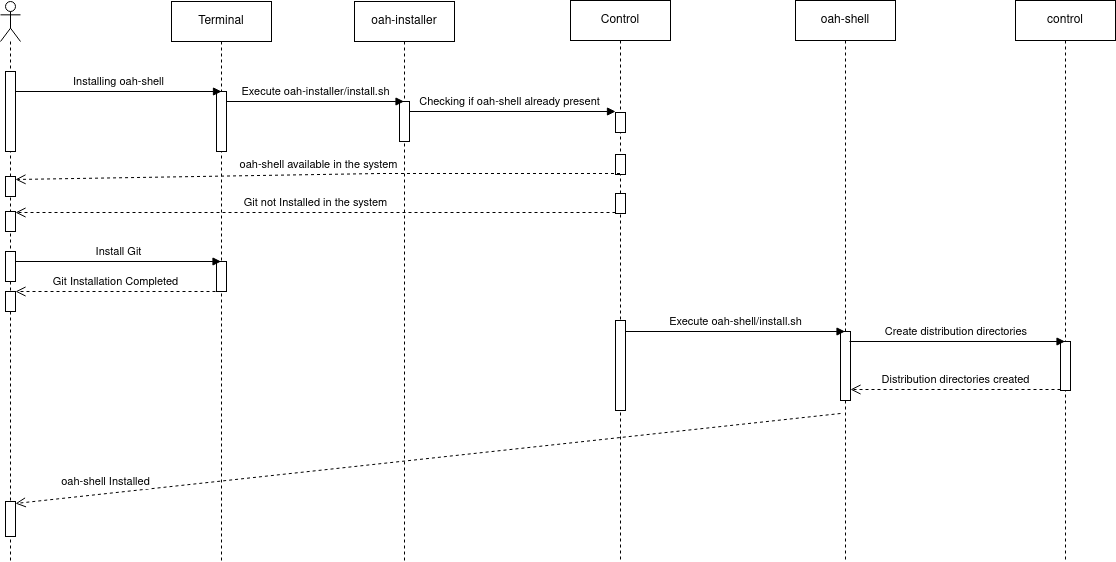

The diagram above was exported from draw.io. Its source (the exported page's mxGraphModel, read from the mxfile embedded in the PNG):
<mxGraphModel dx="994" dy="579" grid="1" gridSize="10" guides="1" tooltips="1" connect="1" arrows="1" fold="1" page="1" pageScale="1" pageWidth="827" pageHeight="1169" math="0" shadow="0">
  <root>
    <mxCell id="0" />
    <mxCell id="1" parent="0" />
    <mxCell id="lURQaK-xTq9mNLs6c61o-7" value="Terminal" style="shape=umlLifeline;perimeter=lifelinePerimeter;whiteSpace=wrap;html=1;container=1;dropTarget=0;collapsible=0;recursiveResize=0;outlineConnect=0;portConstraint=eastwest;newEdgeStyle={&quot;curved&quot;:0,&quot;rounded&quot;:0};" parent="1" vertex="1">
      <mxGeometry x="196" y="40" width="100" height="560" as="geometry" />
    </mxCell>
    <mxCell id="lURQaK-xTq9mNLs6c61o-8" value="" style="html=1;points=[[0,0,0,0,5],[0,1,0,0,-5],[1,0,0,0,5],[1,1,0,0,-5]];perimeter=orthogonalPerimeter;outlineConnect=0;targetShapes=umlLifeline;portConstraint=eastwest;newEdgeStyle={&quot;curved&quot;:0,&quot;rounded&quot;:0};" parent="lURQaK-xTq9mNLs6c61o-7" vertex="1">
      <mxGeometry x="45" y="90" width="10" height="60" as="geometry" />
    </mxCell>
    <mxCell id="lURQaK-xTq9mNLs6c61o-34" value="" style="html=1;points=[[0,0,0,0,5],[0,1,0,0,-5],[1,0,0,0,5],[1,1,0,0,-5]];perimeter=orthogonalPerimeter;outlineConnect=0;targetShapes=umlLifeline;portConstraint=eastwest;newEdgeStyle={&quot;curved&quot;:0,&quot;rounded&quot;:0};" parent="lURQaK-xTq9mNLs6c61o-7" vertex="1">
      <mxGeometry x="45" y="260" width="10" height="30" as="geometry" />
    </mxCell>
    <mxCell id="lURQaK-xTq9mNLs6c61o-9" value="Control" style="shape=umlLifeline;perimeter=lifelinePerimeter;whiteSpace=wrap;html=1;container=1;dropTarget=0;collapsible=0;recursiveResize=0;outlineConnect=0;portConstraint=eastwest;newEdgeStyle={&quot;curved&quot;:0,&quot;rounded&quot;:0};" parent="1" vertex="1">
      <mxGeometry x="595" y="39" width="100" height="561" as="geometry" />
    </mxCell>
    <mxCell id="lURQaK-xTq9mNLs6c61o-10" value="" style="html=1;points=[[0,0,0,0,5],[0,1,0,0,-5],[1,0,0,0,5],[1,1,0,0,-5]];perimeter=orthogonalPerimeter;outlineConnect=0;targetShapes=umlLifeline;portConstraint=eastwest;newEdgeStyle={&quot;curved&quot;:0,&quot;rounded&quot;:0};" parent="lURQaK-xTq9mNLs6c61o-9" vertex="1">
      <mxGeometry x="45" y="112" width="10" height="20" as="geometry" />
    </mxCell>
    <mxCell id="lURQaK-xTq9mNLs6c61o-19" value="" style="html=1;points=[[0,0,0,0,5],[0,1,0,0,-5],[1,0,0,0,5],[1,1,0,0,-5]];perimeter=orthogonalPerimeter;outlineConnect=0;targetShapes=umlLifeline;portConstraint=eastwest;newEdgeStyle={&quot;curved&quot;:0,&quot;rounded&quot;:0};" parent="lURQaK-xTq9mNLs6c61o-9" vertex="1">
      <mxGeometry x="45" y="154" width="10" height="20" as="geometry" />
    </mxCell>
    <mxCell id="lURQaK-xTq9mNLs6c61o-23" value="" style="html=1;points=[[0,0,0,0,5],[0,1,0,0,-5],[1,0,0,0,5],[1,1,0,0,-5]];perimeter=orthogonalPerimeter;outlineConnect=0;targetShapes=umlLifeline;portConstraint=eastwest;newEdgeStyle={&quot;curved&quot;:0,&quot;rounded&quot;:0};" parent="lURQaK-xTq9mNLs6c61o-9" vertex="1">
      <mxGeometry x="45" y="193" width="10" height="20" as="geometry" />
    </mxCell>
    <mxCell id="lURQaK-xTq9mNLs6c61o-31" value="" style="html=1;points=[[0,0,0,0,5],[0,1,0,0,-5],[1,0,0,0,5],[1,1,0,0,-5]];perimeter=orthogonalPerimeter;outlineConnect=0;targetShapes=umlLifeline;portConstraint=eastwest;newEdgeStyle={&quot;curved&quot;:0,&quot;rounded&quot;:0};" parent="lURQaK-xTq9mNLs6c61o-9" vertex="1">
      <mxGeometry x="45" y="320" width="10" height="90" as="geometry" />
    </mxCell>
    <mxCell id="lURQaK-xTq9mNLs6c61o-13" value="" style="shape=umlLifeline;perimeter=lifelinePerimeter;whiteSpace=wrap;html=1;container=1;dropTarget=0;collapsible=0;recursiveResize=0;outlineConnect=0;portConstraint=eastwest;newEdgeStyle={&quot;curved&quot;:0,&quot;rounded&quot;:0};participant=umlActor;" parent="1" vertex="1">
      <mxGeometry x="25" y="40" width="20" height="560" as="geometry" />
    </mxCell>
    <mxCell id="lURQaK-xTq9mNLs6c61o-15" value="" style="html=1;points=[[0,0,0,0,5],[0,1,0,0,-5],[1,0,0,0,5],[1,1,0,0,-5]];perimeter=orthogonalPerimeter;outlineConnect=0;targetShapes=umlLifeline;portConstraint=eastwest;newEdgeStyle={&quot;curved&quot;:0,&quot;rounded&quot;:0};" parent="lURQaK-xTq9mNLs6c61o-13" vertex="1">
      <mxGeometry x="5" y="70" width="10" height="80" as="geometry" />
    </mxCell>
    <mxCell id="lURQaK-xTq9mNLs6c61o-22" value="" style="html=1;points=[[0,0,0,0,5],[0,1,0,0,-5],[1,0,0,0,5],[1,1,0,0,-5]];perimeter=orthogonalPerimeter;outlineConnect=0;targetShapes=umlLifeline;portConstraint=eastwest;newEdgeStyle={&quot;curved&quot;:0,&quot;rounded&quot;:0};" parent="lURQaK-xTq9mNLs6c61o-13" vertex="1">
      <mxGeometry x="5" y="175" width="10" height="20" as="geometry" />
    </mxCell>
    <mxCell id="lURQaK-xTq9mNLs6c61o-25" value="" style="html=1;points=[[0,0,0,0,5],[0,1,0,0,-5],[1,0,0,0,5],[1,1,0,0,-5]];perimeter=orthogonalPerimeter;outlineConnect=0;targetShapes=umlLifeline;portConstraint=eastwest;newEdgeStyle={&quot;curved&quot;:0,&quot;rounded&quot;:0};" parent="lURQaK-xTq9mNLs6c61o-13" vertex="1">
      <mxGeometry x="5" y="210" width="10" height="20" as="geometry" />
    </mxCell>
    <mxCell id="lURQaK-xTq9mNLs6c61o-26" value="" style="html=1;points=[[0,0,0,0,5],[0,1,0,0,-5],[1,0,0,0,5],[1,1,0,0,-5]];perimeter=orthogonalPerimeter;outlineConnect=0;targetShapes=umlLifeline;portConstraint=eastwest;newEdgeStyle={&quot;curved&quot;:0,&quot;rounded&quot;:0};" parent="lURQaK-xTq9mNLs6c61o-13" vertex="1">
      <mxGeometry x="5" y="250" width="10" height="30" as="geometry" />
    </mxCell>
    <mxCell id="lURQaK-xTq9mNLs6c61o-28" value="" style="html=1;points=[[0,0,0,0,5],[0,1,0,0,-5],[1,0,0,0,5],[1,1,0,0,-5]];perimeter=orthogonalPerimeter;outlineConnect=0;targetShapes=umlLifeline;portConstraint=eastwest;newEdgeStyle={&quot;curved&quot;:0,&quot;rounded&quot;:0};" parent="lURQaK-xTq9mNLs6c61o-13" vertex="1">
      <mxGeometry x="5" y="290" width="10" height="20" as="geometry" />
    </mxCell>
    <mxCell id="lURQaK-xTq9mNLs6c61o-33" value="" style="html=1;points=[[0,0,0,0,5],[0,1,0,0,-5],[1,0,0,0,5],[1,1,0,0,-5]];perimeter=orthogonalPerimeter;outlineConnect=0;targetShapes=umlLifeline;portConstraint=eastwest;newEdgeStyle={&quot;curved&quot;:0,&quot;rounded&quot;:0};" parent="lURQaK-xTq9mNLs6c61o-13" vertex="1">
      <mxGeometry x="5" y="500" width="10" height="35" as="geometry" />
    </mxCell>
    <mxCell id="lURQaK-xTq9mNLs6c61o-14" value="Installing oah-shell" style="html=1;verticalAlign=bottom;endArrow=block;curved=0;rounded=0;entryX=0.5;entryY=0;entryDx=0;entryDy=0;entryPerimeter=0;" parent="1" target="lURQaK-xTq9mNLs6c61o-8" edge="1">
      <mxGeometry width="80" relative="1" as="geometry">
        <mxPoint x="40" y="130" as="sourcePoint" />
        <mxPoint x="239.5" y="130" as="targetPoint" />
      </mxGeometry>
    </mxCell>
    <mxCell id="lURQaK-xTq9mNLs6c61o-16" value="Checking if oah-shell already present" style="html=1;verticalAlign=bottom;endArrow=block;curved=0;rounded=0;entryX=0;entryY=0;entryDx=0;entryDy=5;entryPerimeter=0;" parent="1" source="lURQaK-xTq9mNLs6c61o-36" edge="1">
      <mxGeometry x="-0.0034" width="80" relative="1" as="geometry">
        <mxPoint x="446" y="150" as="sourcePoint" />
        <mxPoint x="640" y="150" as="targetPoint" />
        <mxPoint as="offset" />
      </mxGeometry>
    </mxCell>
    <mxCell id="lURQaK-xTq9mNLs6c61o-20" value="oah-shell available in the system" style="html=1;verticalAlign=bottom;endArrow=open;dashed=1;endSize=8;curved=0;rounded=0;" parent="1" edge="1">
      <mxGeometry relative="1" as="geometry">
        <mxPoint x="644.5" y="212" as="sourcePoint" />
        <mxPoint x="40" y="218" as="targetPoint" />
        <Array as="points">
          <mxPoint x="405" y="212" />
        </Array>
      </mxGeometry>
    </mxCell>
    <mxCell id="lURQaK-xTq9mNLs6c61o-24" value="Git not Installed in the system" style="html=1;verticalAlign=bottom;endArrow=open;dashed=1;endSize=8;curved=0;rounded=0;exitX=0;exitY=1;exitDx=0;exitDy=-5;exitPerimeter=0;" parent="1" target="lURQaK-xTq9mNLs6c61o-25" edge="1">
      <mxGeometry x="0.0008" relative="1" as="geometry">
        <mxPoint x="640" y="251" as="sourcePoint" />
        <mxPoint x="40" y="254" as="targetPoint" />
        <mxPoint as="offset" />
      </mxGeometry>
    </mxCell>
    <mxCell id="lURQaK-xTq9mNLs6c61o-27" value="Install Git" style="html=1;verticalAlign=bottom;endArrow=block;curved=0;rounded=0;" parent="1" target="lURQaK-xTq9mNLs6c61o-7" edge="1">
      <mxGeometry width="80" relative="1" as="geometry">
        <mxPoint x="40" y="300" as="sourcePoint" />
        <mxPoint x="120" y="300" as="targetPoint" />
      </mxGeometry>
    </mxCell>
    <mxCell id="lURQaK-xTq9mNLs6c61o-29" value="Git Installation Completed" style="html=1;verticalAlign=bottom;endArrow=open;dashed=1;endSize=8;curved=0;rounded=0;" parent="1" edge="1">
      <mxGeometry relative="1" as="geometry">
        <mxPoint x="240" y="330" as="sourcePoint" />
        <mxPoint x="40" y="330" as="targetPoint" />
        <Array as="points">
          <mxPoint x="150" y="330" />
        </Array>
      </mxGeometry>
    </mxCell>
    <mxCell id="lURQaK-xTq9mNLs6c61o-32" value="oah-shell Installed" style="html=1;verticalAlign=bottom;endArrow=open;dashed=1;endSize=8;curved=0;rounded=0;" parent="1" edge="1">
      <mxGeometry x="0.7812" y="-2" relative="1" as="geometry">
        <mxPoint x="865" y="452" as="sourcePoint" />
        <mxPoint x="40" y="542" as="targetPoint" />
        <mxPoint as="offset" />
      </mxGeometry>
    </mxCell>
    <mxCell id="lURQaK-xTq9mNLs6c61o-36" value="oah-installer" style="shape=umlLifeline;perimeter=lifelinePerimeter;whiteSpace=wrap;html=1;container=1;dropTarget=0;collapsible=0;recursiveResize=0;outlineConnect=0;portConstraint=eastwest;newEdgeStyle={&quot;curved&quot;:0,&quot;rounded&quot;:0};" parent="1" vertex="1">
      <mxGeometry x="379" y="40" width="100" height="560" as="geometry" />
    </mxCell>
    <mxCell id="lURQaK-xTq9mNLs6c61o-39" value="" style="html=1;points=[[0,0,0,0,5],[0,1,0,0,-5],[1,0,0,0,5],[1,1,0,0,-5]];perimeter=orthogonalPerimeter;outlineConnect=0;targetShapes=umlLifeline;portConstraint=eastwest;newEdgeStyle={&quot;curved&quot;:0,&quot;rounded&quot;:0};" parent="lURQaK-xTq9mNLs6c61o-36" vertex="1">
      <mxGeometry x="45" y="100" width="10" height="40" as="geometry" />
    </mxCell>
    <mxCell id="lURQaK-xTq9mNLs6c61o-38" value="Execute oah-installer/install.sh" style="html=1;verticalAlign=bottom;endArrow=block;curved=0;rounded=0;exitX=1;exitY=0;exitDx=0;exitDy=5;exitPerimeter=0;" parent="1" edge="1">
      <mxGeometry width="80" relative="1" as="geometry">
        <mxPoint x="251" y="140" as="sourcePoint" />
        <mxPoint x="428.5" y="140" as="targetPoint" />
      </mxGeometry>
    </mxCell>
    <mxCell id="lURQaK-xTq9mNLs6c61o-42" value="oah-shell" style="shape=umlLifeline;perimeter=lifelinePerimeter;whiteSpace=wrap;html=1;container=1;dropTarget=0;collapsible=0;recursiveResize=0;outlineConnect=0;portConstraint=eastwest;newEdgeStyle={&quot;curved&quot;:0,&quot;rounded&quot;:0};" parent="1" vertex="1">
      <mxGeometry x="820" y="39" width="100" height="561" as="geometry" />
    </mxCell>
    <mxCell id="lURQaK-xTq9mNLs6c61o-44" value="" style="html=1;points=[[0,0,0,0,5],[0,1,0,0,-5],[1,0,0,0,5],[1,1,0,0,-5]];perimeter=orthogonalPerimeter;outlineConnect=0;targetShapes=umlLifeline;portConstraint=eastwest;newEdgeStyle={&quot;curved&quot;:0,&quot;rounded&quot;:0};" parent="lURQaK-xTq9mNLs6c61o-42" vertex="1">
      <mxGeometry x="45" y="331" width="10" height="69" as="geometry" />
    </mxCell>
    <mxCell id="lURQaK-xTq9mNLs6c61o-43" value="control" style="shape=umlLifeline;perimeter=lifelinePerimeter;whiteSpace=wrap;html=1;container=1;dropTarget=0;collapsible=0;recursiveResize=0;outlineConnect=0;portConstraint=eastwest;newEdgeStyle={&quot;curved&quot;:0,&quot;rounded&quot;:0};" parent="1" vertex="1">
      <mxGeometry x="1040" y="39" width="100" height="561" as="geometry" />
    </mxCell>
    <mxCell id="lURQaK-xTq9mNLs6c61o-47" value="" style="html=1;points=[[0,0,0,0,5],[0,1,0,0,-5],[1,0,0,0,5],[1,1,0,0,-5]];perimeter=orthogonalPerimeter;outlineConnect=0;targetShapes=umlLifeline;portConstraint=eastwest;newEdgeStyle={&quot;curved&quot;:0,&quot;rounded&quot;:0};" parent="lURQaK-xTq9mNLs6c61o-43" vertex="1">
      <mxGeometry x="45" y="341" width="10" height="49" as="geometry" />
    </mxCell>
    <mxCell id="lURQaK-xTq9mNLs6c61o-45" value="Execute oah-shell/install.sh" style="html=1;verticalAlign=bottom;endArrow=block;curved=0;rounded=0;" parent="1" target="lURQaK-xTq9mNLs6c61o-42" edge="1">
      <mxGeometry width="80" relative="1" as="geometry">
        <mxPoint x="650" y="370" as="sourcePoint" />
        <mxPoint x="730" y="370" as="targetPoint" />
      </mxGeometry>
    </mxCell>
    <mxCell id="lURQaK-xTq9mNLs6c61o-46" value="Create distribution directories&amp;nbsp;" style="html=1;verticalAlign=bottom;endArrow=block;curved=0;rounded=0;" parent="1" target="lURQaK-xTq9mNLs6c61o-43" edge="1">
      <mxGeometry width="80" relative="1" as="geometry">
        <mxPoint x="874" y="380" as="sourcePoint" />
        <mxPoint x="954" y="380" as="targetPoint" />
      </mxGeometry>
    </mxCell>
    <mxCell id="lURQaK-xTq9mNLs6c61o-48" value="Distribution directories created" style="html=1;verticalAlign=bottom;endArrow=open;dashed=1;endSize=8;curved=0;rounded=0;" parent="1" target="lURQaK-xTq9mNLs6c61o-44" edge="1">
      <mxGeometry relative="1" as="geometry">
        <mxPoint x="1085" y="428" as="sourcePoint" />
        <mxPoint x="880" y="428" as="targetPoint" />
      </mxGeometry>
    </mxCell>
  </root>
</mxGraphModel>